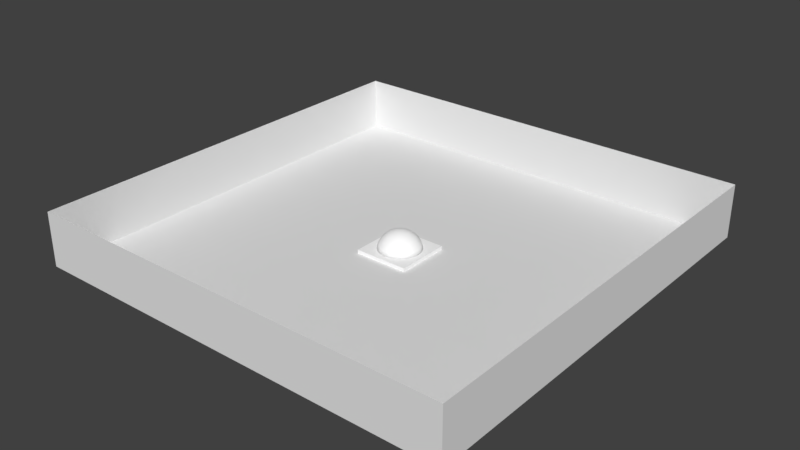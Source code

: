 # Source: sceneBox.blend  (saved by Blender 2.79.0; exported with 4.5.12 LTS)
import bpy
from mathutils import Matrix  # noqa: F401  (used for matrix-valued properties, if any)

bpy.ops.wm.read_factory_settings(use_empty=True)
scene = bpy.context.scene
scene.name = 'Scene'

# ---- collections
col_collection_1 = bpy.data.collections.new('Collection 1'); scene.collection.children.link(col_collection_1)

# ---- materials (node trees are filled in below, after node groups)
mat_mjumpbox = bpy.data.materials.new('MjumpBox')
mat_mjumpbox.alpha_threshold = 0.0
mat_mjumpbox.use_transparent_shadow = False
mat_mjumpbox.diffuse_color = (1.0, 1.0, 1.0, 1.0)
mat_mjumpbox.roughness = 0.5

# ---- material node trees

# ---- world
world_world = bpy.data.worlds.new('World'); scene.world = world_world
world_world.color = (0.05088, 0.05088, 0.05088)
world_world.use_sun_shadow = False
world_world.sun_shadow_jitter_overblur = 0.0
world_world.cycles.sampling_method = 'MANUAL'

# ---- meshes
me_x = bpy.data.meshes.new('平面')
me_x.from_pydata([(-1.0, -1.0, 0.0), (1.0, -1.0, 0.0), (-1.0, 1.0, 0.0), (1.0, 1.0, 0.0), (-1.0, 1.0, 0.1364), (-1.0, -1.0, 0.1364), (1.0, -1.0, 0.1364), (1.0, 1.0, 0.1364), (0.05282, 0.5672, 0.5648), (0.1298, 0.6524, 0.4445), (0.1536, 0.7723, 0.137), (0.2077, 0.7135, 0.3032), (0.3015, 0.7278, 0.1381), (0.01596, 0.162, 0.7853), (0.1193, 0.288, 0.7385), (0.1732, 0.4183, 0.6636), (0.2692, 0.4986, 0.5674), (0.3161, 0.587, 0.447), (0.4106, 0.6145, 0.3061), (0.4375, 0.6548, 0.1366), (0.5549, 0.5589, 0.1378), (0.2389, 0.1927, 0.7394), (0.4331, 0.3614, 0.5693), (0.5175, 0.4172, 0.4503), (0.5667, 0.4739, 0.3134), (0.6552, 0.4378, 0.1369), (0.1474, 0.06107, 0.785), (0.3662, 0.25, 0.669), (0.5226, 0.2165, 0.5657), (0.6828, 0.2828, 0.3061), (0.7287, 0.2988, 0.1378), (0.6422, 0.1866, 0.4428), (0.7249, 0.1442, 0.3061), (0.7732, 0.1508, 0.1367), (0.3058, 0.0327, 0.7412), (0.4452, 0.04593, 0.6648), (0.5633, 0.05548, 0.567), (0.6652, -2.673e-07, 0.4445), (0.7391, -2.196e-07, 0.3061), (0.7877, -0.002873, 0.1371), (0.7249, -0.1442, 0.3061), (0.772, -0.1565, 0.1371), (0.4253, -0.1317, 0.6661), (0.5453, -0.155, 0.567), (0.6346, -0.2047, 0.4464), (0.6828, -0.2828, 0.3061), (0.7266, -0.304, 0.1378), (0.2724, -0.1444, 0.7389), (0.4704, -0.3143, 0.5657), (0.6145, -0.4106, 0.3061), (0.6534, -0.4401, 0.1366), (0.141, -0.07537, 0.7847), (0.3448, -0.2788, 0.6669), (0.5079, -0.432, 0.4464), (0.5226, -0.5226, 0.3061), (0.5549, -0.5589, 0.1378), (0.3576, -0.4395, 0.5674), (0.4106, -0.6145, 0.3061), (0.4352, -0.6565, 0.1371), (0.2128, -0.3937, 0.6648), (0.1589, -0.5421, 0.5694), (0.3083, -0.5935, 0.4428), (0.2828, -0.6828, 0.3061), (0.2988, -0.7288, 0.1371), (0.1472, -0.27, 0.7412), (0.1442, -0.7249, 0.3061), (0.1508, -0.7732, 0.1366), (0.04213, -0.1533, 0.7848), (0.04669, -0.441, 0.6669), (-0.05985, -0.5609, 0.5693), (0.05936, -0.6621, 0.4503), (5.085e-08, -0.7391, 0.3061), (-0.002872, -0.7877, 0.1371), (-0.1442, -0.7249, 0.3061), (-0.1565, -0.772, 0.1371), (-9.976e-08, -5.015e-07, 0.8), (-0.1279, -0.4289, 0.6648), (-0.2047, -0.6346, 0.4464), (-0.2828, -0.6828, 0.3061), (-0.304, -0.7266, 0.1378), (-0.08892, -0.2994, 0.7399), (-0.265, -0.5008, 0.5674), (-0.4106, -0.6145, 0.3061), (-0.4401, -0.6534, 0.1367), (-0.07864, -0.1382, 0.7848), (-0.2788, -0.3448, 0.6669), (-0.432, -0.5079, 0.4464), (-0.5226, -0.5226, 0.3061), (-0.5589, -0.5549, 0.1378), (-0.2584, -0.1664, 0.7403), (-0.4365, -0.3613, 0.5674), (-0.5531, -0.3696, 0.4445), (-0.6145, -0.4106, 0.3061), (-0.6566, -0.4352, 0.1368), (-0.6828, -0.2828, 0.3061), (-0.7287, -0.2988, 0.1378), (-0.4084, -0.1812, 0.6672), (-0.546, -0.1625, 0.5648), (-0.6422, -0.1866, 0.4428), (-0.7249, -0.1442, 0.3061), (-0.7732, -0.1508, 0.1367), (-0.3061, -0.02474, 0.7393), (-0.6652, -1.123e-07, 0.4445), (-0.7391, -2.553e-07, 0.3061), (-0.7877, 0.002872, 0.1371), (-0.1582, -0.02687, 0.785), (-0.4441, 0.03589, 0.6658), (-0.5631, 0.06545, 0.567), (-0.7249, 0.1442, 0.3061), (-0.772, 0.1565, 0.1371), (-0.6346, 0.2047, 0.4464), (-0.6828, 0.2828, 0.3061), (-0.7266, 0.304, 0.1378), (-0.2837, 0.1242, 0.7391), (-0.3957, 0.2092, 0.6648), (-0.4992, 0.2668, 0.567), (-0.6145, 0.4106, 0.3061), (-0.6534, 0.4401, 0.1366), (-0.1223, 0.1004, 0.7849), (-0.5079, 0.432, 0.4464), (-0.5226, 0.5226, 0.3061), (-0.5549, 0.5589, 0.1378), (-0.1937, 0.236, 0.74), (-0.2805, 0.3417, 0.668), (-0.3625, 0.4333, 0.5694), (-0.304, 0.5935, 0.4464), (-0.4352, 0.6565, 0.1371), (-0.3609, 0.6477, 0.3082), (-0.2988, 0.7288, 0.1371), (-0.1718, 0.5421, 0.5649), (-0.05928, 0.661, 0.4502), (-0.1442, 0.7249, 0.3061), (-0.1508, 0.7732, 0.1366), (-0.06383, 0.3016, 0.7398), (-0.09081, 0.4369, 0.6677), (5.085e-08, 0.7391, 0.3061), (0.002873, 0.7877, 0.1371)], [], [(0, 2, 3, 1), (5, 6, 7, 4), (3, 2, 4, 7), (0, 1, 6, 5), (1, 3, 7, 6), (2, 0, 5, 4), (133, 13, 14), (130, 8, 9), (11, 12, 10), (15, 16, 8), (17, 18, 11), (13, 75, 26), (24, 25, 20), (26, 34, 21), (27, 28, 22), (34, 35, 27), (31, 32, 29), (36, 37, 31), (34, 42, 35), (26, 75, 51), (51, 47, 34), (44, 45, 40), (47, 52, 42), (51, 64, 47), (52, 56, 48), (53, 54, 49), (53, 56, 61), (51, 75, 67), (64, 59, 52), (59, 60, 56), (61, 62, 57), (60, 70, 61), (64, 68, 59), (67, 80, 64), (60, 68, 69), (70, 71, 65), (70, 69, 77), (67, 75, 84), (80, 76, 68), (69, 76, 81), (77, 78, 73), (80, 85, 76), (77, 81, 86), (81, 85, 90), (86, 87, 82), (84, 89, 80), (84, 75, 105), (89, 96, 85), (86, 90, 91), (90, 96, 97), (89, 105, 101), (98, 99, 94), (101, 106, 96), (101, 105, 113), (102, 107, 110), (110, 111, 108), (105, 75, 118), (113, 114, 106), (110, 115, 119), (119, 120, 116), (118, 122, 113), (119, 124, 125), (9, 11, 135, 130), (126, 127, 128), (118, 75, 13), (125, 129, 130), (130, 135, 131), (134, 8, 129), (11, 10, 136, 135), (14, 15, 134, 133), (17, 9, 8, 16), (8, 134, 15), (18, 19, 12, 11), (9, 17, 11), (23, 17, 16, 22), (24, 18, 17, 23), (20, 19, 18, 24), (21, 14, 13, 26), (27, 15, 14, 21), (22, 16, 15, 27), (29, 24, 23, 31), (29, 30, 25, 24), (28, 31, 23, 22), (21, 34, 27), (35, 36, 28, 27), (32, 33, 30, 29), (28, 36, 31), (38, 32, 31, 37), (38, 39, 33, 32), (43, 36, 35, 42), (43, 44, 37, 36), (40, 38, 37, 44), (40, 41, 39, 38), (45, 46, 41, 40), (34, 26, 51), (48, 43, 42, 52), (42, 34, 47), (48, 53, 44, 43), (49, 45, 44, 53), (49, 50, 46, 45), (54, 55, 50, 49), (47, 64, 52), (48, 56, 53), (57, 54, 53, 61), (56, 52, 59), (57, 58, 55, 54), (62, 63, 58, 57), (51, 67, 64), (56, 60, 61), (65, 62, 61, 70), (65, 66, 63, 62), (71, 72, 66, 65), (59, 68, 60), (68, 64, 80), (60, 69, 70), (73, 71, 70, 77), (73, 74, 72, 71), (78, 79, 74, 73), (67, 84, 80), (69, 68, 76), (77, 69, 81), (82, 78, 77, 86), (82, 83, 79, 78), (87, 88, 83, 82), (76, 85, 81), (80, 89, 85), (86, 81, 90), (92, 93, 88, 87), (92, 87, 86, 91), (84, 105, 89), (90, 85, 96), (97, 98, 91, 90), (94, 92, 91, 98), (94, 95, 93, 92), (99, 100, 95, 94), (106, 107, 97, 96), (89, 101, 96), (102, 98, 97, 107), (103, 99, 98, 102), (103, 104, 100, 99), (108, 103, 102, 110), (101, 113, 106), (108, 109, 104, 103), (114, 115, 107, 106), (111, 112, 109, 108), (107, 115, 110), (116, 111, 110, 119), (105, 118, 113), (116, 117, 112, 111), (120, 121, 117, 116), (119, 115, 124), (123, 114, 113, 122), (124, 115, 114, 123), (127, 120, 119, 125), (127, 126, 121, 120), (13, 133, 122, 118), (133, 134, 123, 122), (134, 129, 124, 123), (131, 127, 125, 130), (125, 124, 129), (131, 132, 128, 127), (135, 136, 132, 131), (130, 129, 8), (126, 128, 132, 136, 10, 12, 19, 20, 25, 30, 33, 39, 41, 46, 50, 55, 58, 63, 66, 72, 74, 79, 83, 88, 93, 95, 100, 104, 109, 112, 117, 121)])
me_x.polygons.foreach_set('use_smooth', [0, 0, 0, 0, 0, 0, 1, 1, 1, 1, 1, 1, 1, 1, 1, 1, 1, 1, 1, 1, 1, 1, 1, 1, 1, 1, 1, 1, 1, 1, 1, 1, 1, 1, 1, 1, 1, 1, 1, 1, 1, 1, 1, 1, 1, 1, 1, 1, 1, 1, 1, 1, 1, 1, 1, 1, 1, 1, 1, 1, 1, 1, 1, 1, 1, 1, 1, 1, 1, 1, 1, 1, 1, 1, 1, 1, 1, 1, 1, 1, 1, 1, 1, 1, 1, 1, 1, 1, 1, 1, 1, 1, 1, 1, 1, 1, 1, 1, 1, 1, 1, 1, 1, 1, 1, 1, 1, 1, 1, 1, 1, 1, 1, 1, 1, 1, 1, 1, 1, 1, 1, 1, 1, 1, 1, 1, 1, 1, 1, 1, 1, 1, 1, 1, 1, 1, 1, 1, 1, 1, 1, 1, 1, 1, 1, 1, 1, 1, 1, 1, 1, 1, 1, 1, 1, 1, 1, 1, 1, 1, 1, 1, 1, 1])
_uv = me_x.uv_layers.new(name='UVMap')
_uv.uv.foreach_set('vector', [0.0, 0.4738, 1.558e-07, 0.0, 0.4753, 1.553e-07, 0.4753, 0.4738, 0.95, 0.02178, 0.95, 0.4543, 0.4753, 0.4543, 0.4753, 0.0217, 0.4035, 0.4738, 0.4035, 0.9476, 0.3725, 0.9476, 0.3725, 0.4738, 0.4342, 0.4738, 0.4342, 0.9474, 0.4035, 0.9477, 0.4035, 0.4741, 0.95, 0.4738, 0.95, 0.0005295, 0.9805, 0.0, 0.9805, 0.4732, 0.4753, 0.4738, 0.4753, 0.9476, 0.4447, 0.9476, 0.4447, 0.4738, 0.5938, 0.5105, 0.5782, 0.5447, 0.5509, 0.518, 0.9313, 0.5875, 0.9655, 0.612, 0.9333, 0.6322, 0.8981, 0.6528, 0.861, 0.6772, 0.8555, 0.6425, 1.0, 0.6385, 0.9739, 0.6628, 0.9655, 0.612, 0.9411, 0.6759, 0.9086, 0.7003, 0.8981, 0.6528, 0.5782, 0.5447, 0.5857, 0.5823, 0.5495, 0.5716, 0.7623, 0.5121, 0.7156, 0.5199, 0.7241, 0.4925, 0.5495, 0.5716, 0.5128, 0.5825, 0.5248, 0.5432, 0.8511, 0.5482, 0.8155, 0.5545, 0.8237, 0.5213, 0.5206, 0.5786, 0.4875, 0.5796, 0.5013, 0.5296, 0.7784, 0.5604, 0.7411, 0.5697, 0.7448, 0.5374, 0.8122, 0.5921, 0.7765, 0.6043, 0.7784, 0.5604, 0.5225, 0.5883, 0.4983, 0.6307, 0.4894, 0.5894, 0.5495, 0.5716, 0.5857, 0.5823, 0.5542, 0.6035, 0.5542, 0.6035, 0.5249, 0.6234, 0.5128, 0.5825, 0.7789, 0.6531, 0.7435, 0.6712, 0.7404, 0.6379, 0.5249, 0.6234, 0.511, 0.6576, 0.4885, 0.6248, 0.5542, 0.6035, 0.5574, 0.65, 0.5249, 0.6234, 0.511, 0.6576, 0.512, 0.6968, 0.4824, 0.67, 0.7884, 0.7083, 0.7556, 0.7298, 0.7486, 0.7023, 0.9439, 0.7451, 0.9718, 0.7795, 0.9324, 0.7917, 0.5542, 0.6035, 0.5857, 0.5823, 0.5794, 0.6196, 0.5574, 0.65, 0.545, 0.6815, 0.511, 0.6576, 0.9983, 0.813, 0.966, 0.8261, 0.9718, 0.7795, 0.9324, 0.7917, 0.8951, 0.7987, 0.8993, 0.7687, 0.966, 0.8261, 0.9309, 0.8503, 0.9324, 0.7917, 0.5574, 0.65, 0.5854, 0.6887, 0.545, 0.6815, 0.5794, 0.6196, 0.6139, 0.6514, 0.5574, 0.65, 0.966, 0.8261, 0.9965, 0.8521, 0.9663, 0.8778, 0.9309, 0.8503, 0.8931, 0.8654, 0.893, 0.8313, 0.9309, 0.8503, 0.9663, 0.8778, 0.9341, 0.9129, 0.5794, 0.6196, 0.5857, 0.5823, 0.6076, 0.6132, 0.6139, 0.6514, 0.6264, 0.6818, 0.5854, 0.6887, 0.9663, 0.8778, 0.9983, 0.8935, 0.972, 0.9266, 0.9341, 0.9129, 0.8995, 0.9326, 0.8953, 0.8996, 0.6139, 0.6514, 0.6601, 0.6584, 0.6264, 0.6818, 0.9341, 0.9129, 0.972, 0.9266, 0.9455, 0.9672, 0.6607, 0.6966, 0.6601, 0.6584, 0.6979, 0.6597, 0.9455, 0.9672, 0.9135, 0.9899, 0.9057, 0.9631, 0.6076, 0.6132, 0.6509, 0.616, 0.6139, 0.6514, 0.6076, 0.6132, 0.5857, 0.5823, 0.6238, 0.5851, 0.6509, 0.616, 0.6868, 0.6168, 0.6601, 0.6584, 0.5733, 0.7278, 0.5999, 0.7626, 0.5631, 0.7605, 0.5999, 0.7626, 0.6243, 0.8054, 0.5904, 0.8097, 0.6509, 0.616, 0.6238, 0.5851, 0.6588, 0.5816, 0.5555, 0.8038, 0.5183, 0.8136, 0.5218, 0.7808, 0.6588, 0.5816, 0.6902, 0.5649, 0.6868, 0.6168, 0.6588, 0.5816, 0.6238, 0.5851, 0.65, 0.5471, 0.5538, 0.8479, 0.5893, 0.8636, 0.5564, 0.8965, 0.5564, 0.8965, 0.5211, 0.9148, 0.5179, 0.8819, 0.6238, 0.5851, 0.5857, 0.5823, 0.6123, 0.5559, 0.65, 0.5471, 0.6746, 0.5252, 0.6902, 0.5649, 0.5564, 0.8965, 0.5941, 0.9114, 0.5662, 0.9504, 0.5662, 0.9504, 0.5335, 0.9717, 0.5264, 0.9451, 0.6123, 0.5559, 0.6261, 0.5228, 0.65, 0.5471, 0.9403, 0.4803, 0.9701, 0.5131, 0.9318, 0.5293, 0.9333, 0.6322, 0.8981, 0.6528, 0.8941, 0.6038, 0.9313, 0.5875, 0.8554, 0.5027, 0.8959, 0.5179, 0.8523, 0.5353, 0.6123, 0.5559, 0.5857, 0.5823, 0.5782, 0.5447, 0.9318, 0.5293, 0.9641, 0.5588, 0.9313, 0.5875, 0.9313, 0.5875, 0.8941, 0.6038, 0.893, 0.5696, 0.9959, 0.5761, 0.9655, 0.612, 0.9641, 0.5588, 0.8981, 0.6528, 0.8555, 0.6425, 0.8524, 0.6069, 0.8941, 0.6038, 0.5509, 0.518, 0.5352, 0.4894, 0.5972, 0.4788, 0.5938, 0.5105, 0.9411, 0.6759, 0.9333, 0.6322, 0.9655, 0.612, 0.9739, 0.6628, 0.9655, 0.612, 0.9959, 0.5761, 1.0, 0.6385, 0.9086, 0.7003, 0.8677, 0.709, 0.861, 0.6772, 0.8981, 0.6528, 0.9333, 0.6322, 0.9411, 0.6759, 0.8981, 0.6528, 0.9566, 0.7227, 0.9411, 0.6759, 0.9739, 0.6628, 0.9863, 0.7009, 0.9223, 0.7364, 0.9086, 0.7003, 0.9411, 0.6759, 0.9566, 0.7227, 0.8764, 0.7363, 0.8677, 0.709, 0.9086, 0.7003, 0.9223, 0.7364, 0.5248, 0.5432, 0.5509, 0.518, 0.5782, 0.5447, 0.5495, 0.5716, 0.4935, 0.5335, 0.5352, 0.4894, 0.5509, 0.518, 0.5248, 0.5432, 0.486, 0.5217, 0.5215, 0.4856, 0.5459, 0.5012, 0.5042, 0.5453, 0.7448, 0.5374, 0.7561, 0.4935, 0.7905, 0.5073, 0.7784, 0.5604, 0.7448, 0.5374, 0.7035, 0.5334, 0.7094, 0.5013, 0.7561, 0.4935, 0.8155, 0.5545, 0.7784, 0.5604, 0.7905, 0.5073, 0.8237, 0.5213, 0.5248, 0.5432, 0.5128, 0.5825, 0.4935, 0.5335, 0.8434, 0.5956, 0.8122, 0.5921, 0.8155, 0.5545, 0.8511, 0.5482, 0.7411, 0.5697, 0.6993, 0.5679, 0.7035, 0.5334, 0.7448, 0.5374, 0.8155, 0.5545, 0.8122, 0.5921, 0.7784, 0.5604, 0.7396, 0.6036, 0.7411, 0.5697, 0.7784, 0.5604, 0.7765, 0.6043, 0.7396, 0.6036, 0.6979, 0.604, 0.6993, 0.5679, 0.7411, 0.5697, 0.8131, 0.6421, 0.8122, 0.5921, 0.8434, 0.5956, 0.8449, 0.6379, 0.8131, 0.6421, 0.7789, 0.6531, 0.7765, 0.6043, 0.8122, 0.5921, 0.7404, 0.6379, 0.7396, 0.6036, 0.7765, 0.6043, 0.7789, 0.6531, 0.7404, 0.6379, 0.6988, 0.6406, 0.6979, 0.604, 0.7396, 0.6036, 0.7435, 0.6712, 0.7022, 0.676, 0.6988, 0.6406, 0.7404, 0.6379, 0.5128, 0.5825, 0.5495, 0.5716, 0.5542, 0.6035, 0.8184, 0.6807, 0.8131, 0.6421, 0.8449, 0.6379, 0.8511, 0.6736, 0.4885, 0.6248, 0.5128, 0.5825, 0.5249, 0.6234, 0.8184, 0.6807, 0.7884, 0.7083, 0.7789, 0.6531, 0.8131, 0.6421, 0.7486, 0.7023, 0.7435, 0.6712, 0.7789, 0.6531, 0.7884, 0.7083, 0.7486, 0.7023, 0.7075, 0.7091, 0.7022, 0.676, 0.7435, 0.6712, 0.7556, 0.7298, 0.7153, 0.7383, 0.7075, 0.7091, 0.7486, 0.7023, 0.5249, 0.6234, 0.5574, 0.65, 0.511, 0.6576, 0.8184, 0.6807, 0.8275, 0.7117, 0.7884, 0.7083, 0.8993, 0.7687, 0.9054, 0.7426, 0.9439, 0.7451, 0.9324, 0.7917, 0.512, 0.6968, 0.511, 0.6576, 0.545, 0.6815, 0.8993, 0.7687, 0.8579, 0.7643, 0.8645, 0.7364, 0.9054, 0.7426, 0.8951, 0.7987, 0.8534, 0.7963, 0.8579, 0.7643, 0.8993, 0.7687, 0.5542, 0.6035, 0.5794, 0.6196, 0.5574, 0.65, 0.9718, 0.7795, 0.966, 0.8261, 0.9324, 0.7917, 0.893, 0.8313, 0.8951, 0.7987, 0.9324, 0.7917, 0.9309, 0.8503, 0.893, 0.8313, 0.8511, 0.8312, 0.8534, 0.7963, 0.8951, 0.7987, 0.8931, 0.8654, 0.8513, 0.8675, 0.8511, 0.8312, 0.893, 0.8313, 0.545, 0.6815, 0.5854, 0.6887, 0.5614, 0.7163, 0.5854, 0.6887, 0.5574, 0.65, 0.6139, 0.6514, 0.966, 0.8261, 0.9663, 0.8778, 0.9309, 0.8503, 0.8953, 0.8996, 0.8931, 0.8654, 0.9309, 0.8503, 0.9341, 0.9129, 0.8953, 0.8996, 0.8537, 0.9039, 0.8513, 0.8675, 0.8931, 0.8654, 0.8995, 0.9326, 0.8585, 0.939, 0.8537, 0.9039, 0.8953, 0.8996, 0.5794, 0.6196, 0.6076, 0.6132, 0.6139, 0.6514, 0.9663, 0.8778, 0.9965, 0.8521, 0.9983, 0.8935, 0.9341, 0.9129, 0.9663, 0.8778, 0.972, 0.9266, 0.9057, 0.9631, 0.8995, 0.9326, 0.9341, 0.9129, 0.9455, 0.9672, 0.9057, 0.9631, 0.8648, 0.9715, 0.8585, 0.939, 0.8995, 0.9326, 0.9135, 0.9899, 0.8735, 1.0, 0.8648, 0.9715, 0.9057, 0.9631, 0.6264, 0.6818, 0.6601, 0.6584, 0.6607, 0.6966, 0.6139, 0.6514, 0.6509, 0.616, 0.6601, 0.6584, 0.9455, 0.9672, 0.972, 0.9266, 0.9839, 0.9677, 0.5273, 0.7506, 0.4861, 0.7446, 0.4942, 0.7163, 0.5347, 0.7241, 0.5273, 0.7506, 0.5347, 0.7241, 0.5733, 0.7278, 0.5631, 0.7605, 0.6076, 0.6132, 0.6238, 0.5851, 0.6509, 0.616, 0.6979, 0.6597, 0.6601, 0.6584, 0.6868, 0.6168, 0.5904, 0.8097, 0.5555, 0.8038, 0.5631, 0.7605, 0.5999, 0.7626, 0.5218, 0.7808, 0.5273, 0.7506, 0.5631, 0.7605, 0.5555, 0.8038, 0.5218, 0.7808, 0.4804, 0.7768, 0.4861, 0.7446, 0.5273, 0.7506, 0.5183, 0.8136, 0.4765, 0.8118, 0.4804, 0.7768, 0.5218, 0.7808, 0.6209, 0.8568, 0.5893, 0.8636, 0.5904, 0.8097, 0.6243, 0.8054, 0.6509, 0.616, 0.6588, 0.5816, 0.6868, 0.6168, 0.5538, 0.8479, 0.5555, 0.8038, 0.5904, 0.8097, 0.5893, 0.8636, 0.517, 0.8478, 0.5183, 0.8136, 0.5555, 0.8038, 0.5538, 0.8479, 0.517, 0.8478, 0.4753, 0.8482, 0.4765, 0.8118, 0.5183, 0.8136, 0.5179, 0.8819, 0.517, 0.8478, 0.5538, 0.8479, 0.5564, 0.8965, 0.6588, 0.5816, 0.65, 0.5471, 0.6902, 0.5649, 0.5179, 0.8819, 0.4763, 0.8846, 0.4753, 0.8482, 0.517, 0.8478, 0.6243, 0.8979, 0.5941, 0.9114, 0.5893, 0.8636, 0.6209, 0.8568, 0.5211, 0.9148, 0.4799, 0.9196, 0.4763, 0.8846, 0.5179, 0.8819, 0.5893, 0.8636, 0.5941, 0.9114, 0.5564, 0.8965, 0.5264, 0.9451, 0.5211, 0.9148, 0.5564, 0.8965, 0.5662, 0.9504, 0.6238, 0.5851, 0.6123, 0.5559, 0.65, 0.5471, 0.5264, 0.9451, 0.4853, 0.9519, 0.4799, 0.9196, 0.5211, 0.9148, 0.5335, 0.9717, 0.4932, 0.9801, 0.4853, 0.9519, 0.5264, 0.9451, 0.5662, 0.9504, 0.5941, 0.9114, 0.6053, 0.9509, 0.6442, 0.4967, 0.6746, 0.5252, 0.65, 0.5471, 0.6261, 0.5228, 0.6597, 0.486, 0.696, 0.522, 0.6727, 0.537, 0.6423, 0.5084, 0.8959, 0.5179, 0.9019, 0.4791, 0.9403, 0.4803, 0.9318, 0.5293, 0.9083, 0.5396, 0.8678, 0.5244, 0.8732, 0.4956, 0.9143, 0.5008, 0.5782, 0.5447, 0.5938, 0.5105, 0.6261, 0.5228, 0.6123, 0.5559, 0.5938, 0.5105, 0.5972, 0.4788, 0.6442, 0.4967, 0.6261, 0.5228, 0.9959, 0.5761, 0.9641, 0.5588, 0.9701, 0.5131, 1.0, 0.5307, 0.893, 0.5696, 0.8959, 0.5179, 0.9318, 0.5293, 0.9313, 0.5875, 0.9318, 0.5293, 0.9701, 0.5131, 0.9641, 0.5588, 0.893, 0.5696, 0.8511, 0.5705, 0.8523, 0.5353, 0.8959, 0.5179, 0.8941, 0.6038, 0.8524, 0.6069, 0.8511, 0.5705, 0.893, 0.5696, 0.9313, 0.5875, 0.9641, 0.5588, 0.9655, 0.612, 0.3512, 0.7477, 0.3308, 0.778, 0.3048, 0.8039, 0.2743, 0.8242, 0.241, 0.8379, 0.2051, 0.8452, 0.1684, 0.8452, 0.133, 0.8383, 0.0984, 0.8243, 0.06738, 0.8036, 0.04141, 0.7777, 0.02109, 0.7472, 0.007085, 0.7134, 0.0, 0.6776, 0.0, 0.6409, 0.007239, 0.6051, 0.02131, 0.5713, 0.04173, 0.5409, 0.06771, 0.5151, 0.09824, 0.4948, 0.1322, 0.4809, 0.1681, 0.4738, 0.2049, 0.4738, 0.2408, 0.481, 0.2747, 0.495, 0.3052, 0.5154, 0.3311, 0.5413, 0.3515, 0.5717, 0.3655, 0.6055, 0.3725, 0.6414, 0.3725, 0.678, 0.3653, 0.7138])
me_x.materials.append(mat_mjumpbox)
me_x.use_remesh_preserve_volume = False
me_x.use_remesh_preserve_attributes = False
me_x.use_mirror_vertex_groups = False
me_x.update()
me_x_1 = bpy.data.meshes.new('立方体')
me_x_1.from_pydata([(-1.0, -1.0, -1.0), (-1.0, -1.0, 1.0), (-1.0, 1.0, -1.0), (-1.0, 1.0, 1.0), (1.0, -1.0, -1.0), (1.0, -1.0, 1.0), (1.0, 1.0, -1.0), (1.0, 1.0, 1.0)], [], [(0, 2, 3, 1), (2, 6, 7, 3), (6, 4, 5, 7), (4, 0, 1, 5), (2, 0, 4, 6)])
me_x_1.use_remesh_preserve_volume = False
me_x_1.use_remesh_preserve_attributes = False
me_x_1.use_mirror_vertex_groups = False
me_x_1.update()

# ---- objects
ob_jumpbox = bpy.data.objects.new('jumpBox', me_x)
ob_scenebox = bpy.data.objects.new('sceneBox', me_x_1)

# ---- transforms, parenting, visibility, modifiers, constraints
ob_jumpbox.location = (0.0, 0.0, 0.0)
ob_jumpbox.lineart.crease_threshold = 0.0
ob_scenebox.location = (0.0, 0.0, 1.0)
ob_scenebox.scale = (8.0, 8.0, 1.0)
ob_scenebox.lineart.crease_threshold = 0.0

# ---- collection membership
col_collection_1.objects.link(ob_jumpbox)
col_collection_1.objects.link(ob_scenebox)

# ---- scene / render settings (as saved in the file)
scene.frame_start = 1; scene.frame_end = 250; scene.frame_set(1)
scene.render.engine = 'BLENDER_EEVEE_NEXT'
scene.render.resolution_percentage = 50
scene.render.dither_intensity = 0.0
scene.cycles.use_denoising = False
scene.cycles.samples = 128
scene.cycles.sampling_pattern = 'TABULATED_SOBOL'
scene.cycles.use_adaptive_sampling = False
scene.cycles.use_light_tree = False
scene.cycles.blur_glossy = 0.0
scene.cycles.sample_clamp_indirect = 0.0
scene.view_settings.view_transform = 'Standard'
bpy.context.view_layer.update()

# ---- added for rendering (the .blend has no active camera and no usable light): camera, sun
cam_auto = bpy.data.cameras.new('AutoCamera')
cam_auto.lens = 50.0
cam_auto.sensor_width = 36.0
cam_auto.clip_end = 1000.0
ob_auto_camera = bpy.data.objects.new('AutoCamera', cam_auto)
scene.collection.objects.link(ob_auto_camera)
ob_auto_camera.location = (21.0171, -25.2205, 17.8137)
ob_auto_camera.rotation_euler = (1.09748, -7.21219e-08, 0.694738)
scene.camera = ob_auto_camera
light_auto_sun = bpy.data.lights.new('AutoSun', 'SUN')
light_auto_sun.energy = 3.0
light_auto_sun.angle = 0.0523599
ob_auto_sun = bpy.data.objects.new('AutoSun', light_auto_sun)
scene.collection.objects.link(ob_auto_sun)
ob_auto_sun.rotation_euler = (0.872665, 0.174533, 0.523599)
bpy.context.view_layer.update()
